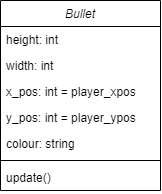

The diagram above was exported from draw.io. Its source (the exported page's mxGraphModel, read from the mxfile embedded in the PNG):
<mxGraphModel dx="1097" dy="746" grid="1" gridSize="10" guides="1" tooltips="1" connect="1" arrows="1" fold="1" page="1" pageScale="1" pageWidth="827" pageHeight="1169" math="0" shadow="0">
  <root>
    <mxCell id="0" />
    <mxCell id="1" parent="0" />
    <mxCell id="ro0Qvx7lscSbQ_f4h_tI-12" value="Bullet" style="swimlane;fontStyle=2;align=center;verticalAlign=top;childLayout=stackLayout;horizontal=1;startSize=26;horizontalStack=0;resizeParent=1;resizeLast=0;collapsible=1;marginBottom=0;rounded=0;shadow=0;strokeWidth=1;" parent="1" vertex="1">
      <mxGeometry x="229" y="40" width="160" height="190" as="geometry">
        <mxRectangle x="220" y="120" width="160" height="26" as="alternateBounds" />
      </mxGeometry>
    </mxCell>
    <mxCell id="ro0Qvx7lscSbQ_f4h_tI-13" value="height: int" style="text;align=left;verticalAlign=top;spacingLeft=4;spacingRight=4;overflow=hidden;rotatable=0;points=[[0,0.5],[1,0.5]];portConstraint=eastwest;rounded=0;shadow=0;html=0;" parent="ro0Qvx7lscSbQ_f4h_tI-12" vertex="1">
      <mxGeometry y="26" width="160" height="26" as="geometry" />
    </mxCell>
    <mxCell id="ro0Qvx7lscSbQ_f4h_tI-14" value="width: int" style="text;align=left;verticalAlign=top;spacingLeft=4;spacingRight=4;overflow=hidden;rotatable=0;points=[[0,0.5],[1,0.5]];portConstraint=eastwest;rounded=0;shadow=0;html=0;" parent="ro0Qvx7lscSbQ_f4h_tI-12" vertex="1">
      <mxGeometry y="52" width="160" height="26" as="geometry" />
    </mxCell>
    <mxCell id="ro0Qvx7lscSbQ_f4h_tI-15" value="x_pos: int = player_xpos" style="text;align=left;verticalAlign=top;spacingLeft=4;spacingRight=4;overflow=hidden;rotatable=0;points=[[0,0.5],[1,0.5]];portConstraint=eastwest;rounded=0;shadow=0;html=0;" parent="ro0Qvx7lscSbQ_f4h_tI-12" vertex="1">
      <mxGeometry y="78" width="160" height="26" as="geometry" />
    </mxCell>
    <mxCell id="ro0Qvx7lscSbQ_f4h_tI-16" value="y_pos: int = player_ypos" style="text;align=left;verticalAlign=top;spacingLeft=4;spacingRight=4;overflow=hidden;rotatable=0;points=[[0,0.5],[1,0.5]];portConstraint=eastwest;rounded=0;shadow=0;html=0;" parent="ro0Qvx7lscSbQ_f4h_tI-12" vertex="1">
      <mxGeometry y="104" width="160" height="26" as="geometry" />
    </mxCell>
    <mxCell id="ro0Qvx7lscSbQ_f4h_tI-17" value="colour: string" style="text;align=left;verticalAlign=top;spacingLeft=4;spacingRight=4;overflow=hidden;rotatable=0;points=[[0,0.5],[1,0.5]];portConstraint=eastwest;rounded=0;shadow=0;html=0;" parent="ro0Qvx7lscSbQ_f4h_tI-12" vertex="1">
      <mxGeometry y="130" width="160" height="26" as="geometry" />
    </mxCell>
    <mxCell id="ro0Qvx7lscSbQ_f4h_tI-18" value="" style="line;html=1;strokeWidth=1;align=left;verticalAlign=middle;spacingTop=-1;spacingLeft=3;spacingRight=3;rotatable=0;labelPosition=right;points=[];portConstraint=eastwest;" parent="ro0Qvx7lscSbQ_f4h_tI-12" vertex="1">
      <mxGeometry y="156" width="160" height="8" as="geometry" />
    </mxCell>
    <mxCell id="ro0Qvx7lscSbQ_f4h_tI-19" value="update()" style="text;align=left;verticalAlign=top;spacingLeft=4;spacingRight=4;overflow=hidden;rotatable=0;points=[[0,0.5],[1,0.5]];portConstraint=eastwest;" parent="ro0Qvx7lscSbQ_f4h_tI-12" vertex="1">
      <mxGeometry y="164" width="160" height="26" as="geometry" />
    </mxCell>
  </root>
</mxGraphModel>